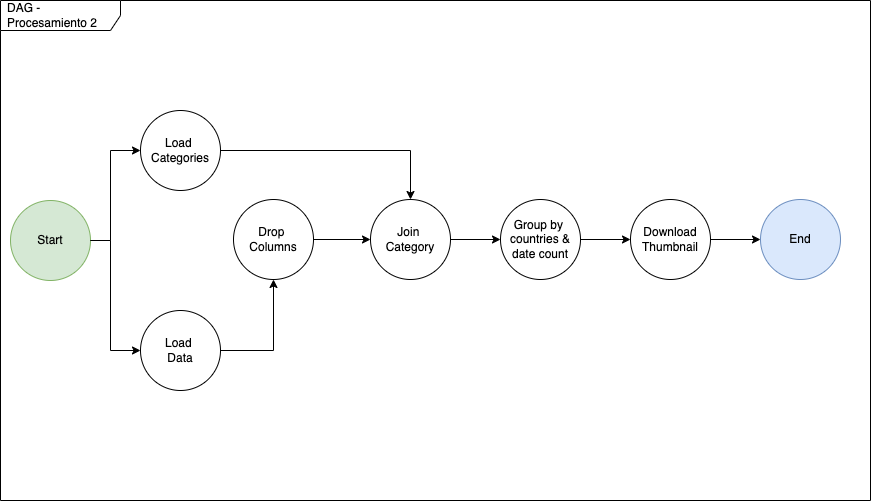

The diagram above was exported from draw.io. Its source (the exported page's mxGraphModel, read from the mxfile embedded in the PNG):
<mxGraphModel dx="1018" dy="601" grid="1" gridSize="10" guides="1" tooltips="1" connect="1" arrows="1" fold="1" page="1" pageScale="1" pageWidth="850" pageHeight="1100" math="0" shadow="0">
  <root>
    <mxCell id="0" />
    <mxCell id="1" parent="0" />
    <mxCell id="1RPFX4MwDIUGRZhRpGyo-1" value="DAG - Procesamiento 2" style="shape=umlFrame;whiteSpace=wrap;html=1;width=120;height=30;boundedLbl=1;verticalAlign=middle;align=left;spacingLeft=5;" vertex="1" parent="1">
      <mxGeometry x="10" y="50" width="870" height="500" as="geometry" />
    </mxCell>
    <mxCell id="1RPFX4MwDIUGRZhRpGyo-2" value="" style="edgeStyle=orthogonalEdgeStyle;rounded=0;orthogonalLoop=1;jettySize=auto;html=1;" edge="1" parent="1" source="1RPFX4MwDIUGRZhRpGyo-3" target="1RPFX4MwDIUGRZhRpGyo-5">
      <mxGeometry relative="1" as="geometry" />
    </mxCell>
    <mxCell id="1RPFX4MwDIUGRZhRpGyo-3" value="Drop &lt;br&gt;Columns" style="ellipse;whiteSpace=wrap;html=1;aspect=fixed;" vertex="1" parent="1">
      <mxGeometry x="243" y="249" width="80" height="80" as="geometry" />
    </mxCell>
    <mxCell id="1RPFX4MwDIUGRZhRpGyo-4" value="" style="edgeStyle=orthogonalEdgeStyle;rounded=0;orthogonalLoop=1;jettySize=auto;html=1;" edge="1" parent="1" source="1RPFX4MwDIUGRZhRpGyo-5" target="1RPFX4MwDIUGRZhRpGyo-7">
      <mxGeometry relative="1" as="geometry" />
    </mxCell>
    <mxCell id="1RPFX4MwDIUGRZhRpGyo-5" value="Join&amp;nbsp;&lt;br&gt;Category" style="ellipse;whiteSpace=wrap;html=1;aspect=fixed;" vertex="1" parent="1">
      <mxGeometry x="380" y="249" width="80" height="80" as="geometry" />
    </mxCell>
    <mxCell id="1RPFX4MwDIUGRZhRpGyo-6" value="" style="edgeStyle=orthogonalEdgeStyle;rounded=0;orthogonalLoop=1;jettySize=auto;html=1;" edge="1" parent="1" source="1RPFX4MwDIUGRZhRpGyo-7" target="1RPFX4MwDIUGRZhRpGyo-9">
      <mxGeometry relative="1" as="geometry" />
    </mxCell>
    <mxCell id="1RPFX4MwDIUGRZhRpGyo-7" value="Group by &lt;br&gt;countries &amp;amp; date count" style="ellipse;whiteSpace=wrap;html=1;aspect=fixed;" vertex="1" parent="1">
      <mxGeometry x="510" y="249" width="80" height="80" as="geometry" />
    </mxCell>
    <mxCell id="1RPFX4MwDIUGRZhRpGyo-22" value="" style="edgeStyle=orthogonalEdgeStyle;rounded=0;orthogonalLoop=1;jettySize=auto;html=1;" edge="1" parent="1" source="1RPFX4MwDIUGRZhRpGyo-9" target="1RPFX4MwDIUGRZhRpGyo-17">
      <mxGeometry relative="1" as="geometry" />
    </mxCell>
    <mxCell id="1RPFX4MwDIUGRZhRpGyo-9" value="Download&lt;br&gt;Thumbnail" style="ellipse;whiteSpace=wrap;html=1;aspect=fixed;" vertex="1" parent="1">
      <mxGeometry x="640" y="249" width="80" height="80" as="geometry" />
    </mxCell>
    <mxCell id="1RPFX4MwDIUGRZhRpGyo-10" value="" style="edgeStyle=orthogonalEdgeStyle;rounded=0;orthogonalLoop=1;jettySize=auto;html=1;" edge="1" parent="1" source="1RPFX4MwDIUGRZhRpGyo-11" target="1RPFX4MwDIUGRZhRpGyo-3">
      <mxGeometry relative="1" as="geometry" />
    </mxCell>
    <mxCell id="1RPFX4MwDIUGRZhRpGyo-11" value="Load &lt;br&gt;Data" style="ellipse;whiteSpace=wrap;html=1;aspect=fixed;" vertex="1" parent="1">
      <mxGeometry x="150" y="360" width="80" height="80" as="geometry" />
    </mxCell>
    <mxCell id="1RPFX4MwDIUGRZhRpGyo-12" value="Load &lt;br&gt;Categories" style="ellipse;whiteSpace=wrap;html=1;aspect=fixed;" vertex="1" parent="1">
      <mxGeometry x="150" y="160" width="80" height="80" as="geometry" />
    </mxCell>
    <mxCell id="1RPFX4MwDIUGRZhRpGyo-13" value="" style="endArrow=classic;html=1;rounded=0;exitX=1;exitY=0.5;exitDx=0;exitDy=0;entryX=0.5;entryY=0;entryDx=0;entryDy=0;" edge="1" parent="1" source="1RPFX4MwDIUGRZhRpGyo-12" target="1RPFX4MwDIUGRZhRpGyo-5">
      <mxGeometry width="50" height="50" relative="1" as="geometry">
        <mxPoint x="490" y="350" as="sourcePoint" />
        <mxPoint x="540" y="300" as="targetPoint" />
        <Array as="points">
          <mxPoint x="420" y="200" />
        </Array>
      </mxGeometry>
    </mxCell>
    <mxCell id="1RPFX4MwDIUGRZhRpGyo-14" value="Start" style="ellipse;whiteSpace=wrap;html=1;aspect=fixed;fillColor=#d5e8d4;strokeColor=#82b366;" vertex="1" parent="1">
      <mxGeometry x="20" y="250" width="80" height="80" as="geometry" />
    </mxCell>
    <mxCell id="1RPFX4MwDIUGRZhRpGyo-15" value="" style="endArrow=classic;html=1;rounded=0;exitX=1;exitY=0.5;exitDx=0;exitDy=0;entryX=0;entryY=0.5;entryDx=0;entryDy=0;" edge="1" parent="1" source="1RPFX4MwDIUGRZhRpGyo-14" target="1RPFX4MwDIUGRZhRpGyo-12">
      <mxGeometry width="50" height="50" relative="1" as="geometry">
        <mxPoint x="400" y="340" as="sourcePoint" />
        <mxPoint x="450" y="290" as="targetPoint" />
        <Array as="points">
          <mxPoint x="120" y="290" />
          <mxPoint x="120" y="200" />
        </Array>
      </mxGeometry>
    </mxCell>
    <mxCell id="1RPFX4MwDIUGRZhRpGyo-16" value="" style="endArrow=classic;html=1;rounded=0;exitX=1;exitY=0.5;exitDx=0;exitDy=0;entryX=0;entryY=0.5;entryDx=0;entryDy=0;" edge="1" parent="1" source="1RPFX4MwDIUGRZhRpGyo-14" target="1RPFX4MwDIUGRZhRpGyo-11">
      <mxGeometry relative="1" as="geometry">
        <mxPoint x="370" y="320" as="sourcePoint" />
        <mxPoint x="470" y="320" as="targetPoint" />
        <Array as="points">
          <mxPoint x="120" y="290" />
          <mxPoint x="120" y="400" />
        </Array>
      </mxGeometry>
    </mxCell>
    <mxCell id="1RPFX4MwDIUGRZhRpGyo-17" value="End" style="ellipse;whiteSpace=wrap;html=1;aspect=fixed;fillColor=#dae8fc;strokeColor=#6c8ebf;" vertex="1" parent="1">
      <mxGeometry x="770" y="249" width="80" height="80" as="geometry" />
    </mxCell>
  </root>
</mxGraphModel>